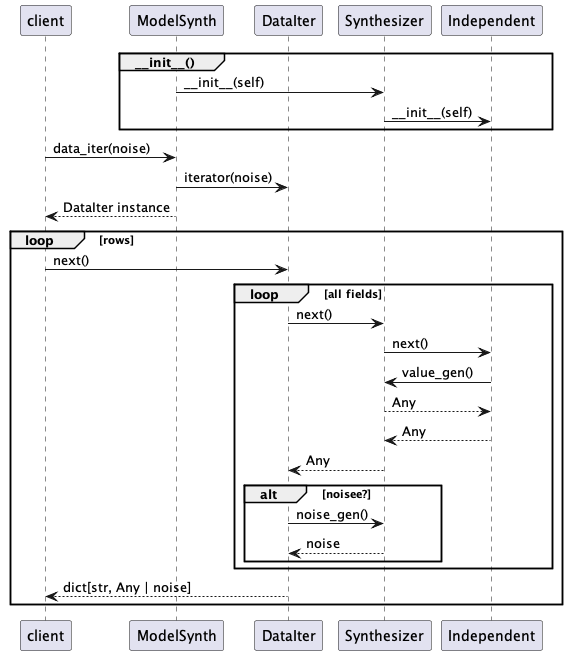

The diagram above was rendered by PlantUML. Its source (embedded in the PNG):
@startuml
participant client
participant ModelSynth
participant DataIter
participant Synthesizer
participant Independent

group ~__init__()
    ModelSynth -> Synthesizer : ~__init__(self)
    Synthesizer -> Independent : ~__init__(self)
end

client -> ModelSynth : data_iter(noise)
ModelSynth -> DataIter : iterator(noise)
ModelSynth --> client : DataIter instance
loop rows
    client -> DataIter : next()
    loop all fields
        DataIter -> Synthesizer : next()
        Synthesizer -> Independent : next()
        Independent -> Synthesizer : value_gen()
        Synthesizer --> Independent : Any
        Independent --> Synthesizer : Any
        Synthesizer --> DataIter : Any
        alt noisee?
            DataIter -> Synthesizer : noise_gen()
            Synthesizer --> DataIter : noise
        end
    end
    DataIter --> client : dict[str, Any | noise]
end
@enduml